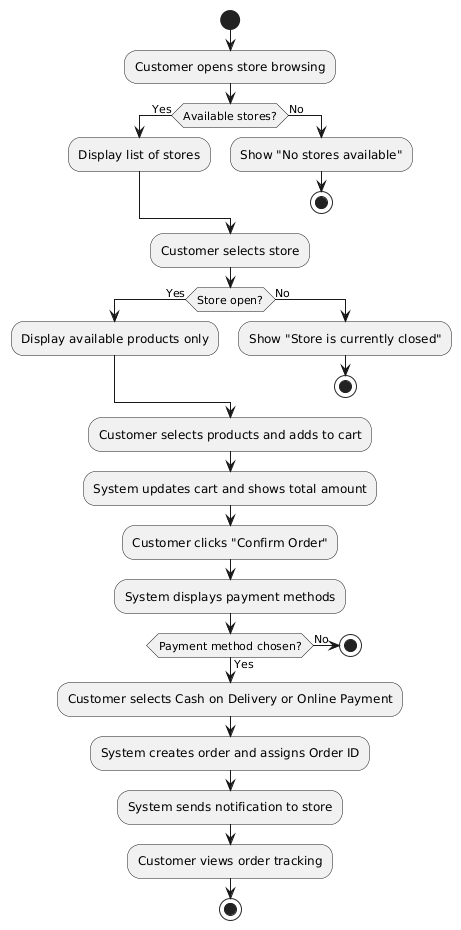

The diagram above was rendered by PlantUML. Its source (embedded in the PNG):
@startuml
start

:Customer opens store browsing;

if (Available stores?) then (Yes)
  :Display list of stores;
else (No)
  :Show "No stores available";
  stop
endif

:Customer selects store;

if (Store open?) then (Yes)
  :Display available products only;
else (No)
  :Show "Store is currently closed";
  stop
endif

:Customer selects products and adds to cart;
:System updates cart and shows total amount;
:Customer clicks "Confirm Order";

:System displays payment methods;
if (Payment method chosen?) then (Yes)
  :Customer selects Cash on Delivery or Online Payment;
  :System creates order and assigns Order ID;
  :System sends notification to store;
  :Customer views order tracking;
else (No)
  stop
endif

stop
@enduml